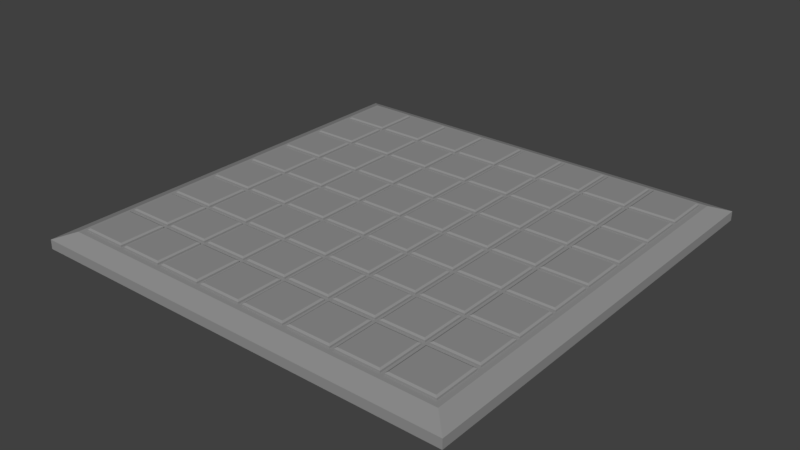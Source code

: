 # Source: board.blend  (saved by Blender 2.80.75; exported with 4.5.12 LTS)
import bpy
from mathutils import Matrix  # noqa: F401  (used for matrix-valued properties, if any)

bpy.ops.wm.read_factory_settings(use_empty=True)
scene = bpy.context.scene
scene.name = 'Scene'

# ---- collections
col_collection_1 = bpy.data.collections.new('Collection 1'); scene.collection.children.link(col_collection_1)

# ---- materials (node trees are filled in below, after node groups)
mat_boardmain = bpy.data.materials.new('BoardMain')
mat_boardmain.alpha_threshold = 0.0
mat_boardmain.use_transparent_shadow = False
mat_boardmain.diffuse_color = (0.2883, 0.2883, 0.2883, 1.0)
mat_boardmain.roughness = 0.5

# ---- material node trees

# ---- world
world_world = bpy.data.worlds.new('World'); scene.world = world_world
world_world.color = (0.05088, 0.05088, 0.05088)
world_world.use_sun_shadow = False
world_world.sun_shadow_jitter_overblur = 0.0
world_world.cycles.sampling_method = 'MANUAL'

# ---- meshes
me_plane = bpy.data.meshes.new('Plane')
me_plane.from_pydata([(-4.0, -4.0, 0.0), (4.0, -4.0, 0.0), (-4.0, 4.0, 0.0), (4.0, 4.0, 0.0), (-4.0, -4.0, 0.1721), (4.0, -4.0, 0.1721), (4.0, 4.0, 0.1721), (-4.0, 4.0, 0.1721), (-2.956, -4.0, 0.0), (-3.044, -4.0, 0.0), (-1.956, -4.0, 0.0), (-2.044, -4.0, 0.0), (-0.956, -4.0, 0.0), (-1.044, -4.0, 0.0), (0.04403, -4.0, 0.0), (-0.04403, -4.0, 0.0), (1.044, -4.0, 0.0), (0.956, -4.0, 0.0), (2.044, -4.0, 0.0), (1.956, -4.0, 0.0), (3.044, -4.0, 0.0), (2.956, -4.0, 0.0), (2.956, 4.0, 0.0), (3.044, 4.0, 0.0), (1.956, 4.0, 0.0), (2.044, 4.0, 0.0), (0.956, 4.0, 0.0), (1.044, 4.0, 0.0), (-0.04403, 4.0, 0.0), (0.04403, 4.0, 0.0), (-1.044, 4.0, 0.0), (-0.956, 4.0, 0.0), (-2.044, 4.0, 0.0), (-1.956, 4.0, 0.0), (-3.044, 4.0, 0.0), (-2.956, 4.0, 0.0), (-4.0, 2.956, 0.0), (-4.0, 3.044, 0.0), (-4.0, 1.956, 0.0), (-4.0, 2.044, 0.0), (-4.0, 0.956, 0.0), (-4.0, 1.044, 0.0), (-4.0, -0.04403, 0.0), (-4.0, 0.04403, 0.0), (-4.0, -1.044, 0.0), (-4.0, -0.956, 0.0), (-4.0, -2.044, 0.0), (-4.0, -1.956, 0.0), (-4.0, -3.044, 0.0), (-4.0, -2.956, 0.0), (4.0, -2.956, 0.0), (4.0, -3.044, 0.0), (4.0, -1.956, 0.0), (4.0, -2.044, 0.0), (4.0, -0.956, 0.0), (4.0, -1.044, 0.0), (4.0, 0.04403, 0.0), (4.0, -0.04403, 0.0), (4.0, 1.044, 0.0), (4.0, 0.956, 0.0), (4.0, 2.044, 0.0), (4.0, 1.956, 0.0), (4.0, 3.044, 0.0), (4.0, 2.956, 0.0), (-3.044, -3.044, 0.0), (-3.044, -2.956, 0.0), (-2.956, -2.956, 0.0), (-2.956, -3.044, 0.0), (-3.044, -2.044, 0.0), (-3.044, -1.956, 0.0), (-2.956, -1.956, 0.0), (-2.956, -2.044, 0.0), (-3.044, -1.044, 0.0), (-3.044, -0.956, 0.0), (-2.956, -0.956, 0.0), (-2.956, -1.044, 0.0), (-3.044, -0.04403, 0.0), (-3.044, 0.04403, 0.0), (-2.956, 0.04403, 0.0), (-2.956, -0.04403, 0.0), (-3.044, 0.956, 0.0), (-3.044, 1.044, 0.0), (-2.956, 1.044, 0.0), (-2.956, 0.956, 0.0), (-3.044, 1.956, 0.0), (-3.044, 2.044, 0.0), (-2.956, 2.044, 0.0), (-2.956, 1.956, 0.0), (-3.044, 3.044, 0.0), (-2.956, 3.044, 0.0), (-2.956, 2.956, 0.0), (-3.044, 2.956, 0.0), (-2.044, -3.044, 0.0), (-2.044, -2.956, 0.0), (-1.956, -2.956, 0.0), (-1.956, -3.044, 0.0), (-2.044, -2.044, 0.0), (-2.044, -1.956, 0.0), (-1.956, -1.956, 0.0), (-1.956, -2.044, 0.0), (-2.044, -1.044, 0.0), (-2.044, -0.956, 0.0), (-1.956, -0.956, 0.0), (-1.956, -1.044, 0.0), (-2.044, -0.04403, 0.0), (-2.044, 0.04403, 0.0), (-1.956, 0.04403, 0.0), (-1.956, -0.04403, 0.0), (-2.044, 0.956, 0.0), (-2.044, 1.044, 0.0), (-1.956, 1.044, 0.0), (-1.956, 0.956, 0.0), (-2.044, 1.956, 0.0), (-2.044, 2.044, 0.0), (-1.956, 2.044, 0.0), (-1.956, 1.956, 0.0), (-2.044, 3.044, 0.0), (-1.956, 3.044, 0.0), (-1.956, 2.956, 0.0), (-2.044, 2.956, 0.0), (-1.044, -3.044, 0.0), (-1.044, -2.956, 0.0), (-0.956, -2.956, 0.0), (-0.956, -3.044, 0.0), (-1.044, -2.044, 0.0), (-1.044, -1.956, 0.0), (-0.956, -1.956, 0.0), (-0.956, -2.044, 0.0), (-1.044, -1.044, 0.0), (-1.044, -0.956, 0.0), (-0.956, -0.956, 0.0), (-0.956, -1.044, 0.0), (-1.044, -0.04403, 0.0), (-1.044, 0.04403, 0.0), (-0.956, 0.04403, 0.0), (-0.956, -0.04403, 0.0), (-1.044, 0.956, 0.0), (-1.044, 1.044, 0.0), (-0.956, 1.044, 0.0), (-0.956, 0.956, 0.0), (-1.044, 1.956, 0.0), (-1.044, 2.044, 0.0), (-0.956, 2.044, 0.0), (-0.956, 1.956, 0.0), (-1.044, 3.044, 0.0), (-0.956, 3.044, 0.0), (-0.956, 2.956, 0.0), (-1.044, 2.956, 0.0), (-0.04403, -3.044, 0.0), (-0.04403, -2.956, 0.0), (0.04403, -2.956, 0.0), (0.04403, -3.044, 0.0), (-0.04403, -2.044, 0.0), (-0.04403, -1.956, 0.0), (0.04403, -1.956, 0.0), (0.04403, -2.044, 0.0), (-0.04403, -1.044, 0.0), (-0.04403, -0.956, 0.0), (0.04403, -0.956, 0.0), (0.04403, -1.044, 0.0), (-0.04403, -0.04403, 0.0), (-0.04403, 0.04403, 0.0), (0.04403, 0.04403, 0.0), (0.04403, -0.04403, 0.0), (-0.04403, 0.956, 0.0), (-0.04403, 1.044, 0.0), (0.04403, 1.044, 0.0), (0.04403, 0.956, 0.0), (-0.04403, 1.956, 0.0), (-0.04403, 2.044, 0.0), (0.04403, 2.044, 0.0), (0.04403, 1.956, 0.0), (-0.04403, 3.044, 0.0), (0.04403, 3.044, 0.0), (0.04403, 2.956, 0.0), (-0.04403, 2.956, 0.0), (0.956, -3.044, 0.0), (0.956, -2.956, 0.0), (1.044, -2.956, 0.0), (1.044, -3.044, 0.0), (0.956, -2.044, 0.0), (0.956, -1.956, 0.0), (1.044, -1.956, 0.0), (1.044, -2.044, 0.0), (0.956, -1.044, 0.0), (0.956, -0.956, 0.0), (1.044, -0.956, 0.0), (1.044, -1.044, 0.0), (0.956, -0.04403, 0.0), (0.956, 0.04403, 0.0), (1.044, 0.04403, 0.0), (1.044, -0.04403, 0.0), (0.956, 0.956, 0.0), (0.956, 1.044, 0.0), (1.044, 1.044, 0.0), (1.044, 0.956, 0.0), (0.956, 1.956, 0.0), (0.956, 2.044, 0.0), (1.044, 2.044, 0.0), (1.044, 1.956, 0.0), (0.956, 3.044, 0.0), (1.044, 3.044, 0.0), (1.044, 2.956, 0.0), (0.956, 2.956, 0.0), (1.956, -3.044, 0.0), (1.956, -2.956, 0.0), (2.044, -2.956, 0.0), (2.044, -3.044, 0.0), (1.956, -2.044, 0.0), (1.956, -1.956, 0.0), (2.044, -1.956, 0.0), (2.044, -2.044, 0.0), (1.956, -1.044, 0.0), (1.956, -0.956, 0.0), (2.044, -0.956, 0.0), (2.044, -1.044, 0.0), (1.956, -0.04403, 0.0), (1.956, 0.04403, 0.0), (2.044, 0.04403, 0.0), (2.044, -0.04403, 0.0), (1.956, 0.956, 0.0), (1.956, 1.044, 0.0), (2.044, 1.044, 0.0), (2.044, 0.956, 0.0), (1.956, 1.956, 0.0), (1.956, 2.044, 0.0), (2.044, 2.044, 0.0), (2.044, 1.956, 0.0), (1.956, 3.044, 0.0), (2.044, 3.044, 0.0), (2.044, 2.956, 0.0), (1.956, 2.956, 0.0), (3.044, -3.044, 0.0), (2.956, -3.044, 0.0), (2.956, -2.956, 0.0), (3.044, -2.956, 0.0), (3.044, -2.044, 0.0), (2.956, -2.044, 0.0), (2.956, -1.956, 0.0), (3.044, -1.956, 0.0), (3.044, -1.044, 0.0), (2.956, -1.044, 0.0), (2.956, -0.956, 0.0), (3.044, -0.956, 0.0), (3.044, -0.04403, 0.0), (2.956, -0.04403, 0.0), (2.956, 0.04403, 0.0), (3.044, 0.04403, 0.0), (3.044, 0.956, 0.0), (2.956, 0.956, 0.0), (2.956, 1.044, 0.0), (3.044, 1.044, 0.0), (3.044, 1.956, 0.0), (2.956, 1.956, 0.0), (2.956, 2.044, 0.0), (3.044, 2.044, 0.0), (3.044, 3.044, 0.0), (3.044, 2.956, 0.0), (2.956, 2.956, 0.0), (2.956, 3.044, 0.0), (-4.0, -2.956, 0.1721), (-4.0, -3.044, 0.1721), (2.956, -4.0, 0.1721), (3.044, -4.0, 0.1721), (4.0, 2.956, 0.1721), (4.0, 3.044, 0.1721), (-2.956, 4.0, 0.1721), (-3.044, 4.0, 0.1721), (-3.044, -4.0, 0.1721), (-2.956, -4.0, 0.1721), (-2.044, -4.0, 0.1721), (-1.956, -4.0, 0.1721), (-1.044, -4.0, 0.1721), (-0.956, -4.0, 0.1721), (-0.04403, -4.0, 0.1721), (0.04403, -4.0, 0.1721), (0.956, -4.0, 0.1721), (1.044, -4.0, 0.1721), (1.956, -4.0, 0.1721), (2.044, -4.0, 0.1721), (3.044, 4.0, 0.1721), (2.956, 4.0, 0.1721), (2.044, 4.0, 0.1721), (1.956, 4.0, 0.1721), (1.044, 4.0, 0.1721), (0.956, 4.0, 0.1721), (0.04403, 4.0, 0.1721), (-0.04403, 4.0, 0.1721), (-0.956, 4.0, 0.1721), (-1.044, 4.0, 0.1721), (-1.956, 4.0, 0.1721), (-2.044, 4.0, 0.1721), (-3.044, 3.044, 0.1721), (-3.044, 2.956, 0.1721), (-2.956, 2.956, 0.1721), (-2.956, 3.044, 0.1721), (-2.044, 3.044, 0.1721), (-2.044, 2.956, 0.1721), (-1.956, 2.956, 0.1721), (-1.956, 3.044, 0.1721), (-1.044, 3.044, 0.1721), (-1.044, 2.956, 0.1721), (-0.956, 2.956, 0.1721), (-0.956, 3.044, 0.1721), (-0.04403, 3.044, 0.1721), (-0.04403, 2.956, 0.1721), (0.04403, 2.956, 0.1721), (0.04403, 3.044, 0.1721), (0.956, 3.044, 0.1721), (0.956, 2.956, 0.1721), (1.044, 2.956, 0.1721), (1.044, 3.044, 0.1721), (1.956, 3.044, 0.1721), (1.956, 2.956, 0.1721), (2.044, 2.956, 0.1721), (2.044, 3.044, 0.1721), (3.044, 3.044, 0.1721), (2.956, 3.044, 0.1721), (2.956, 2.956, 0.1721), (3.044, 2.956, 0.1721), (-4.0, 3.044, 0.1721), (-4.0, 2.956, 0.1721), (-4.0, 2.044, 0.1721), (-4.0, 1.956, 0.1721), (-4.0, 1.044, 0.1721), (-4.0, 0.956, 0.1721), (-4.0, 0.04403, 0.1721), (-4.0, -0.04403, 0.1721), (-4.0, -0.956, 0.1721), (-4.0, -1.044, 0.1721), (-4.0, -1.956, 0.1721), (-4.0, -2.044, 0.1721), (4.0, -3.044, 0.1721), (4.0, -2.956, 0.1721), (4.0, -2.044, 0.1721), (4.0, -1.956, 0.1721), (4.0, -1.044, 0.1721), (4.0, -0.956, 0.1721), (4.0, -0.04403, 0.1721), (4.0, 0.04403, 0.1721), (4.0, 0.956, 0.1721), (4.0, 1.044, 0.1721), (4.0, 1.956, 0.1721), (4.0, 2.044, 0.1721), (-3.044, -3.044, 0.1721), (-2.956, -3.044, 0.1721), (-2.956, -2.956, 0.1721), (-3.044, -2.956, 0.1721), (-3.044, -2.044, 0.1721), (-2.956, -2.044, 0.1721), (-2.956, -1.956, 0.1721), (-3.044, -1.956, 0.1721), (-3.044, -1.044, 0.1721), (-2.956, -1.044, 0.1721), (-2.956, -0.956, 0.1721), (-3.044, -0.956, 0.1721), (-3.044, -0.04403, 0.1721), (-2.956, -0.04403, 0.1721), (-2.956, 0.04403, 0.1721), (-3.044, 0.04403, 0.1721), (-3.044, 0.956, 0.1721), (-2.956, 0.956, 0.1721), (-2.956, 1.044, 0.1721), (-3.044, 1.044, 0.1721), (-3.044, 1.956, 0.1721), (-2.956, 1.956, 0.1721), (-2.956, 2.044, 0.1721), (-3.044, 2.044, 0.1721), (-2.044, -3.044, 0.1721), (-1.956, -3.044, 0.1721), (-1.956, -2.956, 0.1721), (-2.044, -2.956, 0.1721), (-2.044, -2.044, 0.1721), (-1.956, -2.044, 0.1721), (-1.956, -1.956, 0.1721), (-2.044, -1.956, 0.1721), (-2.044, -1.044, 0.1721), (-1.956, -1.044, 0.1721), (-1.956, -0.956, 0.1721), (-2.044, -0.956, 0.1721), (-2.044, -0.04403, 0.1721), (-1.956, -0.04403, 0.1721), (-1.956, 0.04403, 0.1721), (-2.044, 0.04403, 0.1721), (-2.044, 0.956, 0.1721), (-1.956, 0.956, 0.1721), (-1.956, 1.044, 0.1721), (-2.044, 1.044, 0.1721), (-2.044, 1.956, 0.1721), (-1.956, 1.956, 0.1721), (-1.956, 2.044, 0.1721), (-2.044, 2.044, 0.1721), (-1.044, -3.044, 0.1721), (-0.956, -3.044, 0.1721), (-0.956, -2.956, 0.1721), (-1.044, -2.956, 0.1721), (-1.044, -2.044, 0.1721), (-0.956, -2.044, 0.1721), (-0.956, -1.956, 0.1721), (-1.044, -1.956, 0.1721), (-1.044, -1.044, 0.1721), (-0.956, -1.044, 0.1721), (-0.956, -0.956, 0.1721), (-1.044, -0.956, 0.1721), (-1.044, -0.04403, 0.1721), (-0.956, -0.04403, 0.1721), (-0.956, 0.04403, 0.1721), (-1.044, 0.04403, 0.1721), (-1.044, 0.956, 0.1721), (-0.956, 0.956, 0.1721), (-0.956, 1.044, 0.1721), (-1.044, 1.044, 0.1721), (-1.044, 1.956, 0.1721), (-0.956, 1.956, 0.1721), (-0.956, 2.044, 0.1721), (-1.044, 2.044, 0.1721), (-0.04403, -3.044, 0.1721), (0.04403, -3.044, 0.1721), (0.04403, -2.956, 0.1721), (-0.04403, -2.956, 0.1721), (-0.04403, -2.044, 0.1721), (0.04403, -2.044, 0.1721), (0.04403, -1.956, 0.1721), (-0.04403, -1.956, 0.1721), (-0.04403, -1.044, 0.1721), (0.04403, -1.044, 0.1721), (0.04403, -0.956, 0.1721), (-0.04403, -0.956, 0.1721), (-0.04403, -0.04403, 0.1721), (0.04403, -0.04403, 0.1721), (0.04403, 0.04403, 0.1721), (-0.04403, 0.04403, 0.1721), (-0.04403, 0.956, 0.1721), (0.04403, 0.956, 0.1721), (0.04403, 1.044, 0.1721), (-0.04403, 1.044, 0.1721), (-0.04403, 1.956, 0.1721), (0.04403, 1.956, 0.1721), (0.04403, 2.044, 0.1721), (-0.04403, 2.044, 0.1721), (0.956, -3.044, 0.1721), (1.044, -3.044, 0.1721), (1.044, -2.956, 0.1721), (0.956, -2.956, 0.1721), (0.956, -2.044, 0.1721), (1.044, -2.044, 0.1721), (1.044, -1.956, 0.1721), (0.956, -1.956, 0.1721), (0.956, -1.044, 0.1721), (1.044, -1.044, 0.1721), (1.044, -0.956, 0.1721), (0.956, -0.956, 0.1721), (0.956, -0.04403, 0.1721), (1.044, -0.04403, 0.1721), (1.044, 0.04403, 0.1721), (0.956, 0.04403, 0.1721), (0.956, 0.956, 0.1721), (1.044, 0.956, 0.1721), (1.044, 1.044, 0.1721), (0.956, 1.044, 0.1721), (0.956, 1.956, 0.1721), (1.044, 1.956, 0.1721), (1.044, 2.044, 0.1721), (0.956, 2.044, 0.1721), (1.956, -3.044, 0.1721), (2.044, -3.044, 0.1721), (2.044, -2.956, 0.1721), (1.956, -2.956, 0.1721), (1.956, -2.044, 0.1721), (2.044, -2.044, 0.1721), (2.044, -1.956, 0.1721), (1.956, -1.956, 0.1721), (1.956, -1.044, 0.1721), (2.044, -1.044, 0.1721), (2.044, -0.956, 0.1721), (1.956, -0.956, 0.1721), (1.956, -0.04403, 0.1721), (2.044, -0.04403, 0.1721), (2.044, 0.04403, 0.1721), (1.956, 0.04403, 0.1721), (1.956, 0.956, 0.1721), (2.044, 0.956, 0.1721), (2.044, 1.044, 0.1721), (1.956, 1.044, 0.1721), (1.956, 1.956, 0.1721), (2.044, 1.956, 0.1721), (2.044, 2.044, 0.1721), (1.956, 2.044, 0.1721), (3.044, -3.044, 0.1721), (3.044, -2.956, 0.1721), (2.956, -2.956, 0.1721), (2.956, -3.044, 0.1721), (3.044, -2.044, 0.1721), (3.044, -1.956, 0.1721), (2.956, -1.956, 0.1721), (2.956, -2.044, 0.1721), (3.044, -1.044, 0.1721), (3.044, -0.956, 0.1721), (2.956, -0.956, 0.1721), (2.956, -1.044, 0.1721), (3.044, -0.04403, 0.1721), (3.044, 0.04403, 0.1721), (2.956, 0.04403, 0.1721), (2.956, -0.04403, 0.1721), (3.044, 0.956, 0.1721), (3.044, 1.044, 0.1721), (2.956, 1.044, 0.1721), (2.956, 0.956, 0.1721), (3.044, 1.956, 0.1721), (3.044, 2.044, 0.1721), (2.956, 2.044, 0.1721), (2.956, 1.956, 0.1721), (4.122, 4.122, -0.002623), (4.122, 4.122, 0.1747), (-4.122, 4.122, -0.002623), (-4.122, 4.122, 0.1747), (-4.122, -4.122, 0.1747), (-4.122, -4.122, -0.002623), (4.122, -4.122, 0.1747), (4.122, -4.122, -0.002623), (-3.137, 4.122, -0.002623), (-3.046, 4.122, -0.002623), (-2.106, 4.122, -0.002623), (-2.016, 4.122, -0.002623), (-1.076, 4.122, -0.002623), (-0.9851, 4.122, -0.002623), (-0.04538, 4.122, -0.002623), (0.04538, 4.122, -0.002623), (0.9851, 4.122, -0.002623), (1.076, 4.122, -0.002623), (2.016, 4.122, -0.002623), (2.106, 4.122, -0.002623), (3.046, 4.122, -0.002623), (3.137, 4.122, -0.002623), (-3.046, -4.122, -0.002623), (-3.137, -4.122, -0.002623), (-2.016, -4.122, -0.002623), (-2.106, -4.122, -0.002623), (-0.9851, -4.122, -0.002623), (-1.076, -4.122, -0.002623), (0.04538, -4.122, -0.002623), (-0.04538, -4.122, -0.002623), (1.076, -4.122, -0.002623), (0.9851, -4.122, -0.002623), (2.106, -4.122, -0.002623), (2.016, -4.122, -0.002623), (3.137, -4.122, -0.002623), (3.046, -4.122, -0.002623), (-4.122, -3.137, -0.002623), (-4.122, -3.046, -0.002623), (-4.122, -2.106, -0.002623), (-4.122, -2.016, -0.002623), (-4.122, -1.076, -0.002623), (-4.122, -0.9851, -0.002623), (-4.122, -0.04538, -0.002623), (-4.122, 0.04538, -0.002623), (-4.122, 0.9851, -0.002623), (-4.122, 1.076, -0.002623), (-4.122, 2.016, -0.002623), (-4.122, 2.106, -0.002623), (-4.122, 3.046, -0.002623), (-4.122, 3.137, -0.002623), (4.122, -3.046, -0.002623), (4.122, -3.137, -0.002623), (4.122, -2.016, -0.002623), (4.122, -2.106, -0.002623), (4.122, -0.9851, -0.002623), (4.122, -1.076, -0.002623), (4.122, 0.04538, -0.002623), (4.122, -0.04538, -0.002623), (4.122, 1.076, -0.002623), (4.122, 0.9851, -0.002623), (4.122, 2.106, -0.002623), (4.122, 2.016, -0.002623), (4.122, 3.137, -0.002623), (4.122, 3.046, -0.002623), (-3.046, 4.122, 0.1747), (-3.137, 4.122, 0.1747), (-2.016, 4.122, 0.1747), (-2.106, 4.122, 0.1747), (-0.9851, 4.122, 0.1747), (-1.076, 4.122, 0.1747), (0.04538, 4.122, 0.1747), (-0.04538, 4.122, 0.1747), (1.076, 4.122, 0.1747), (0.9851, 4.122, 0.1747), (2.106, 4.122, 0.1747), (2.016, 4.122, 0.1747), (3.137, 4.122, 0.1747), (3.046, 4.122, 0.1747), (-3.137, -4.122, 0.1747), (-3.046, -4.122, 0.1747), (-2.106, -4.122, 0.1747), (-2.016, -4.122, 0.1747), (-1.076, -4.122, 0.1747), (-0.9851, -4.122, 0.1747), (-0.04538, -4.122, 0.1747), (0.04538, -4.122, 0.1747), (0.9851, -4.122, 0.1747), (1.076, -4.122, 0.1747), (2.016, -4.122, 0.1747), (2.106, -4.122, 0.1747), (3.046, -4.122, 0.1747), (3.137, -4.122, 0.1747), (-4.122, -3.046, 0.1747), (-4.122, -3.137, 0.1747), (-4.122, -2.016, 0.1747), (-4.122, -2.106, 0.1747), (-4.122, -0.9851, 0.1747), (-4.122, -1.076, 0.1747), (-4.122, 0.04538, 0.1747), (-4.122, -0.04538, 0.1747), (-4.122, 1.076, 0.1747), (-4.122, 0.9851, 0.1747), (-4.122, 2.106, 0.1747), (-4.122, 2.016, 0.1747), (-4.122, 3.137, 0.1747), (-4.122, 3.046, 0.1747), (4.122, -3.137, 0.1747), (4.122, -3.046, 0.1747), (4.122, -2.106, 0.1747), (4.122, -2.016, 0.1747), (4.122, -1.076, 0.1747), (4.122, -0.9851, 0.1747), (4.122, -0.04538, 0.1747), (4.122, 0.04538, 0.1747), (4.122, 0.9851, 0.1747), (4.122, 1.076, 0.1747), (4.122, 2.016, 0.1747), (4.122, 2.106, 0.1747), (4.122, 3.046, 0.1747), (4.122, 3.137, 0.1747), (4.478, 4.478, -0.1553), (4.478, 4.478, 0.0373), (-4.478, 4.478, -0.1553), (-4.478, 4.478, 0.0373), (-4.478, -4.478, 0.0373), (-4.478, -4.478, -0.1553), (4.478, -4.478, 0.0373), (4.478, -4.478, -0.1553), (-3.408, 4.478, -0.1553), (-3.309, 4.478, -0.1553), (-2.288, 4.478, -0.1553), (-2.19, 4.478, -0.1553), (-1.169, 4.478, -0.1553), (-1.07, 4.478, -0.1553), (-0.0493, 4.478, -0.1553), (0.0493, 4.478, -0.1553), (1.07, 4.478, -0.1553), (1.169, 4.478, -0.1553), (2.19, 4.478, -0.1553), (2.288, 4.478, -0.1553), (3.309, 4.478, -0.1553), (3.408, 4.478, -0.1553), (-3.309, -4.478, -0.1553), (-3.408, -4.478, -0.1553), (-2.19, -4.478, -0.1553), (-2.288, -4.478, -0.1553), (-1.07, -4.478, -0.1553), (-1.169, -4.478, -0.1553), (0.0493, -4.478, -0.1553), (-0.0493, -4.478, -0.1553), (1.169, -4.478, -0.1553), (1.07, -4.478, -0.1553), (2.288, -4.478, -0.1553), (2.19, -4.478, -0.1553), (3.408, -4.478, -0.1553), (3.309, -4.478, -0.1553), (-4.478, -3.408, -0.1553), (-4.478, -3.309, -0.1553), (-4.478, -2.288, -0.1553), (-4.478, -2.19, -0.1553), (-4.478, -1.169, -0.1553), (-4.478, -1.07, -0.1553), (-4.478, -0.0493, -0.1553), (-4.478, 0.0493, -0.1553), (-4.478, 1.07, -0.1553), (-4.478, 1.169, -0.1553), (-4.478, 2.19, -0.1553), (-4.478, 2.288, -0.1553), (-4.478, 3.309, -0.1553), (-4.478, 3.408, -0.1553), (4.478, -3.309, -0.1553), (4.478, -3.408, -0.1553), (4.478, -2.19, -0.1553), (4.478, -2.288, -0.1553), (4.478, -1.07, -0.1553), (4.478, -1.169, -0.1553), (4.478, 0.0493, -0.1553), (4.478, -0.0493, -0.1553), (4.478, 1.169, -0.1553), (4.478, 1.07, -0.1553), (4.478, 2.288, -0.1553), (4.478, 2.19, -0.1553), (4.478, 3.408, -0.1553), (4.478, 3.309, -0.1553), (-3.309, 4.478, 0.0373), (-3.408, 4.478, 0.0373), (-2.19, 4.478, 0.0373), (-2.288, 4.478, 0.0373), (-1.07, 4.478, 0.0373), (-1.169, 4.478, 0.0373), (0.0493, 4.478, 0.0373), (-0.0493, 4.478, 0.0373), (1.169, 4.478, 0.0373), (1.07, 4.478, 0.0373), (2.288, 4.478, 0.0373), (2.19, 4.478, 0.0373), (3.408, 4.478, 0.0373), (3.309, 4.478, 0.0373), (-3.408, -4.478, 0.0373), (-3.309, -4.478, 0.0373), (-2.288, -4.478, 0.0373), (-2.19, -4.478, 0.0373), (-1.169, -4.478, 0.0373), (-1.07, -4.478, 0.0373), (-0.0493, -4.478, 0.0373), (0.0493, -4.478, 0.0373), (1.07, -4.478, 0.0373), (1.169, -4.478, 0.0373), (2.19, -4.478, 0.0373), (2.288, -4.478, 0.0373), (3.309, -4.478, 0.0373), (3.408, -4.478, 0.0373), (-4.478, -3.309, 0.0373), (-4.478, -3.408, 0.0373), (-4.478, -2.19, 0.0373), (-4.478, -2.288, 0.0373), (-4.478, -1.07, 0.0373), (-4.478, -1.169, 0.0373), (-4.478, 0.0493, 0.0373), (-4.478, -0.0493, 0.0373), (-4.478, 1.169, 0.0373), (-4.478, 1.07, 0.0373), (-4.478, 2.288, 0.0373), (-4.478, 2.19, 0.0373), (-4.478, 3.408, 0.0373), (-4.478, 3.309, 0.0373), (4.478, -3.408, 0.0373), (4.478, -3.309, 0.0373), (4.478, -2.288, 0.0373), (4.478, -2.19, 0.0373), (4.478, -1.169, 0.0373), (4.478, -1.07, 0.0373), (4.478, -0.0493, 0.0373), (4.478, 0.0493, 0.0373), (4.478, 1.07, 0.0373), (4.478, 1.169, 0.0373), (4.478, 2.19, 0.0373), (4.478, 2.288, 0.0373), (4.478, 3.309, 0.0373), (4.478, 3.408, 0.0373), (-2.956, 3.044, 0.2101), (-2.956, 4.0, 0.2101), (-3.044, 4.0, 0.2101), (-3.044, 3.044, 0.2101), (-1.956, 3.044, 0.2101), (-1.956, 4.0, 0.2101), (-2.044, 4.0, 0.2101), (-2.044, 3.044, 0.2101), (-0.956, 3.044, 0.2101), (-0.956, 4.0, 0.2101), (-1.044, 4.0, 0.2101), (-1.044, 3.044, 0.2101), (0.04403, 3.044, 0.2101), (0.04403, 4.0, 0.2101), (-0.04403, 4.0, 0.2101), (-0.04403, 3.044, 0.2101), (1.044, 3.044, 0.2101), (1.044, 4.0, 0.2101), (0.956, 4.0, 0.2101), (0.956, 3.044, 0.2101), (2.044, 3.044, 0.2101), (2.044, 4.0, 0.2101), (1.956, 4.0, 0.2101), (1.956, 3.044, 0.2101), (3.044, 3.044, 0.2101), (3.044, 4.0, 0.2101), (2.956, 4.0, 0.2101), (2.956, 3.044, 0.2101), (-2.956, -4.0, 0.2101), (-2.956, -3.044, 0.2101), (-3.044, -3.044, 0.2101), (-3.044, -4.0, 0.2101), (-2.956, -2.956, 0.2101), (-2.956, -2.044, 0.2101), (-3.044, -2.044, 0.2101), (-3.044, -2.956, 0.2101), (-2.956, -1.956, 0.2101), (-2.956, -1.044, 0.2101), (-3.044, -1.044, 0.2101), (-3.044, -1.956, 0.2101), (-2.956, -0.956, 0.2101), (-2.956, -0.04403, 0.2101), (-3.044, -0.04403, 0.2101), (-3.044, -0.956, 0.2101), (-2.956, 0.04403, 0.2101), (-2.956, 0.956, 0.2101), (-3.044, 0.956, 0.2101), (-3.044, 0.04403, 0.2101), (-2.956, 1.044, 0.2101), (-2.956, 1.956, 0.2101), (-3.044, 1.956, 0.2101), (-3.044, 1.044, 0.2101), (-2.956, 2.044, 0.2101), (-2.956, 2.956, 0.2101), (-3.044, 2.956, 0.2101), (-3.044, 2.044, 0.2101), (-1.956, -4.0, 0.2101), (-1.956, -3.044, 0.2101), (-2.044, -3.044, 0.2101), (-2.044, -4.0, 0.2101), (-1.956, -2.956, 0.2101), (-1.956, -2.044, 0.2101), (-2.044, -2.044, 0.2101), (-2.044, -2.956, 0.2101), (-1.956, -1.956, 0.2101), (-1.956, -1.044, 0.2101), (-2.044, -1.044, 0.2101), (-2.044, -1.956, 0.2101), (-1.956, -0.956, 0.2101), (-1.956, -0.04403, 0.2101), (-2.044, -0.04403, 0.2101), (-2.044, -0.956, 0.2101), (-1.956, 0.04403, 0.2101), (-1.956, 0.956, 0.2101), (-2.044, 0.956, 0.2101), (-2.044, 0.04403, 0.2101), (-1.956, 1.044, 0.2101), (-1.956, 1.956, 0.2101), (-2.044, 1.956, 0.2101), (-2.044, 1.044, 0.2101), (-1.956, 2.044, 0.2101), (-1.956, 2.956, 0.2101), (-2.044, 2.956, 0.2101), (-2.044, 2.044, 0.2101), (-0.956, -4.0, 0.2101), (-0.956, -3.044, 0.2101), (-1.044, -3.044, 0.2101), (-1.044, -4.0, 0.2101), (-0.956, -2.956, 0.2101), (-0.956, -2.044, 0.2101), (-1.044, -2.044, 0.2101), (-1.044, -2.956, 0.2101), (-0.956, -1.956, 0.2101), (-0.956, -1.044, 0.2101), (-1.044, -1.044, 0.2101), (-1.044, -1.956, 0.2101), (-0.956, -0.956, 0.2101), (-0.956, -0.04403, 0.2101), (-1.044, -0.04403, 0.2101), (-1.044, -0.956, 0.2101), (-0.956, 0.04403, 0.2101), (-0.956, 0.956, 0.2101), (-1.044, 0.956, 0.2101), (-1.044, 0.04403, 0.2101), (-0.956, 1.044, 0.2101), (-0.956, 1.956, 0.2101), (-1.044, 1.956, 0.2101), (-1.044, 1.044, 0.2101), (-0.956, 2.044, 0.2101), (-0.956, 2.956, 0.2101), (-1.044, 2.956, 0.2101), (-1.044, 2.044, 0.2101), (0.04403, -4.0, 0.2101), (0.04403, -3.044, 0.2101), (-0.04403, -3.044, 0.2101), (-0.04403, -4.0, 0.2101), (0.04403, -2.956, 0.2101), (0.04403, -2.044, 0.2101), (-0.04403, -2.044, 0.2101), (-0.04403, -2.956, 0.2101), (0.04403, -1.956, 0.2101), (0.04403, -1.044, 0.2101), (-0.04403, -1.044, 0.2101), (-0.04403, -1.956, 0.2101), (0.04403, -0.956, 0.2101), (0.04403, -0.04403, 0.2101), (-0.04403, -0.04403, 0.2101), (-0.04403, -0.956, 0.2101), (0.04403, 0.04403, 0.2101), (0.04403, 0.956, 0.2101), (-0.04403, 0.956, 0.2101), (-0.04403, 0.04403, 0.2101), (0.04403, 1.044, 0.2101), (0.04403, 1.956, 0.2101), (-0.04403, 1.956, 0.2101), (-0.04403, 1.044, 0.2101), (0.04403, 2.044, 0.2101), (0.04403, 2.956, 0.2101), (-0.04403, 2.956, 0.2101), (-0.04403, 2.044, 0.2101), (1.044, -4.0, 0.2101), (1.044, -3.044, 0.2101), (0.956, -3.044, 0.2101), (0.956, -4.0, 0.2101), (1.044, -2.956, 0.2101), (1.044, -2.044, 0.2101), (0.956, -2.044, 0.2101), (0.956, -2.956, 0.2101), (1.044, -1.956, 0.2101), (1.044, -1.044, 0.2101), (0.956, -1.044, 0.2101), (0.956, -1.956, 0.2101), (1.044, -0.956, 0.2101), (1.044, -0.04403, 0.2101), (0.956, -0.04403, 0.2101), (0.956, -0.956, 0.2101), (1.044, 0.04403, 0.2101), (1.044, 0.956, 0.2101), (0.956, 0.956, 0.2101), (0.956, 0.04403, 0.2101), (1.044, 1.044, 0.2101), (1.044, 1.956, 0.2101), (0.956, 1.956, 0.2101), (0.956, 1.044, 0.2101), (1.044, 2.044, 0.2101), (1.044, 2.956, 0.2101), (0.956, 2.956, 0.2101), (0.956, 2.044, 0.2101), (2.044, -4.0, 0.2101), (2.044, -3.044, 0.2101), (1.956, -3.044, 0.2101), (1.956, -4.0, 0.2101), (2.044, -2.956, 0.2101), (2.044, -2.044, 0.2101), (1.956, -2.044, 0.2101), (1.956, -2.956, 0.2101), (2.044, -1.956, 0.2101), (2.044, -1.044, 0.2101), (1.956, -1.044, 0.2101), (1.956, -1.956, 0.2101), (2.044, -0.956, 0.2101), (2.044, -0.04403, 0.2101), (1.956, -0.04403, 0.2101), (1.956, -0.956, 0.2101), (2.044, 0.04403, 0.2101), (2.044, 0.956, 0.2101), (1.956, 0.956, 0.2101), (1.956, 0.04403, 0.2101), (2.044, 1.044, 0.2101), (2.044, 1.956, 0.2101), (1.956, 1.956, 0.2101), (1.956, 1.044, 0.2101), (2.044, 2.044, 0.2101), (2.044, 2.956, 0.2101), (1.956, 2.956, 0.2101), (1.956, 2.044, 0.2101), (3.044, -4.0, 0.2101), (3.044, -3.044, 0.2101), (2.956, -3.044, 0.2101), (2.956, -4.0, 0.2101), (3.044, -2.956, 0.2101), (3.044, -2.044, 0.2101), (2.956, -2.044, 0.2101), (2.956, -2.956, 0.2101), (3.044, -1.956, 0.2101), (3.044, -1.044, 0.2101), (2.956, -1.044, 0.2101), (2.956, -1.956, 0.2101), (3.044, -0.956, 0.2101), (3.044, -0.04403, 0.2101), (2.956, -0.04403, 0.2101), (2.956, -0.956, 0.2101), (3.044, 0.04403, 0.2101), (3.044, 0.956, 0.2101), (2.956, 0.956, 0.2101), (2.956, 0.04403, 0.2101), (3.044, 1.044, 0.2101), (3.044, 1.956, 0.2101), (2.956, 1.956, 0.2101), (2.956, 1.044, 0.2101), (3.044, 2.044, 0.2101), (3.044, 2.956, 0.2101), (2.956, 2.956, 0.2101), (2.956, 2.044, 0.2101), (-4.0, -2.956, 0.2101), (-4.0, -3.044, 0.2101), (-4.0, -1.956, 0.2101), (-4.0, -2.044, 0.2101), (-4.0, -0.956, 0.2101), (-4.0, -1.044, 0.2101), (-4.0, 0.04403, 0.2101), (-4.0, -0.04403, 0.2101), (-4.0, 1.044, 0.2101), (-4.0, 0.956, 0.2101), (-4.0, 2.044, 0.2101), (-4.0, 1.956, 0.2101), (-4.0, 3.044, 0.2101), (-4.0, 2.956, 0.2101), (4.0, -2.956, 0.2101), (4.0, -3.044, 0.2101), (4.0, -1.956, 0.2101), (4.0, -2.044, 0.2101), (4.0, -0.956, 0.2101), (4.0, -1.044, 0.2101), (4.0, 0.04403, 0.2101), (4.0, -0.04403, 0.2101), (4.0, 1.044, 0.2101), (4.0, 0.956, 0.2101), (4.0, 2.044, 0.2101), (4.0, 1.956, 0.2101), (4.0, 3.044, 0.2101), (4.0, 2.956, 0.2101), (-4.0, -4.0, 0.2101), (4.0, -4.0, 0.2101), (4.0, 4.0, 0.2101), (-4.0, 4.0, 0.2101), (-2.921, 3.081, 0.2338), (-2.921, 3.963, 0.2338), (-3.081, 3.963, 0.2338), (-3.081, 3.081, 0.2338), (-1.921, 3.081, 0.2338), (-1.921, 3.963, 0.2338), (-2.079, 3.963, 0.2338), (-2.079, 3.081, 0.2338), (-0.9207, 3.081, 0.2338), (-0.9207, 3.963, 0.2338), (-1.079, 3.963, 0.2338), (-1.079, 3.081, 0.2338), (0.07931, 3.081, 0.2338), (0.07931, 3.963, 0.2338), (-0.07931, 3.963, 0.2338), (-0.07931, 3.081, 0.2338), (1.079, 3.081, 0.2338), (1.079, 3.963, 0.2338), (0.9207, 3.963, 0.2338), (0.9207, 3.081, 0.2338), (2.079, 3.081, 0.2338), (2.079, 3.963, 0.2338), (1.921, 3.963, 0.2338), (1.921, 3.081, 0.2338), (3.081, 3.081, 0.2338), (3.081, 3.963, 0.2338), (2.921, 3.963, 0.2338), (2.921, 3.081, 0.2338), (-2.921, -3.963, 0.2338), (-2.921, -3.081, 0.2338), (-3.081, -3.081, 0.2338), (-3.081, -3.963, 0.2338), (-2.921, -2.921, 0.2338), (-2.921, -2.079, 0.2338), (-3.081, -2.079, 0.2338), (-3.081, -2.921, 0.2338), (-2.921, -1.921, 0.2338), (-2.921, -1.079, 0.2338), (-3.081, -1.079, 0.2338), (-3.081, -1.921, 0.2338), (-2.921, -0.9207, 0.2338), (-2.921, -0.07931, 0.2338), (-3.081, -0.07931, 0.2338), (-3.081, -0.9207, 0.2338), (-2.921, 0.07931, 0.2338), (-2.921, 0.9207, 0.2338), (-3.081, 0.9207, 0.2338), (-3.081, 0.07931, 0.2338), (-2.921, 1.079, 0.2338), (-2.921, 1.921, 0.2338), (-3.081, 1.921, 0.2338), (-3.081, 1.079, 0.2338), (-2.921, 2.079, 0.2338), (-2.921, 2.921, 0.2338), (-3.081, 2.921, 0.2338), (-3.081, 2.079, 0.2338), (-1.921, -3.963, 0.2338), (-1.921, -3.081, 0.2338), (-2.079, -3.081, 0.2338), (-2.079, -3.963, 0.2338), (-1.921, -2.921, 0.2338), (-1.921, -2.079, 0.2338), (-2.079, -2.079, 0.2338), (-2.079, -2.921, 0.2338), (-1.921, -1.921, 0.2338), (-1.921, -1.079, 0.2338), (-2.079, -1.079, 0.2338), (-2.079, -1.921, 0.2338), (-1.921, -0.9207, 0.2338), (-1.921, -0.07931, 0.2338), (-2.079, -0.07931, 0.2338), (-2.079, -0.9207, 0.2338), (-1.921, 0.07931, 0.2338), (-1.921, 0.9207, 0.2338), (-2.079, 0.9207, 0.2338), (-2.079, 0.07931, 0.2338), (-1.921, 1.079, 0.2338), (-1.921, 1.921, 0.2338), (-2.079, 1.921, 0.2338), (-2.079, 1.079, 0.2338), (-1.921, 2.079, 0.2338), (-1.921, 2.921, 0.2338), (-2.079, 2.921, 0.2338), (-2.079, 2.079, 0.2338), (-0.9207, -3.963, 0.2338), (-0.9207, -3.081, 0.2338), (-1.079, -3.081, 0.2338), (-1.079, -3.963, 0.2338), (-0.9207, -2.921, 0.2338), (-0.9207, -2.079, 0.2338), (-1.079, -2.079, 0.2338), (-1.079, -2.921, 0.2338), (-0.9207, -1.921, 0.2338), (-0.9207, -1.079, 0.2338), (-1.079, -1.079, 0.2338), (-1.079, -1.921, 0.2338), (-0.9207, -0.9207, 0.2338), (-0.9207, -0.07931, 0.2338), (-1.079, -0.07931, 0.2338), (-1.079, -0.9207, 0.2338), (-0.9207, 0.07931, 0.2338), (-0.9207, 0.9207, 0.2338), (-1.079, 0.9207, 0.2338), (-1.079, 0.07931, 0.2338), (-0.9207, 1.079, 0.2338), (-0.9207, 1.921, 0.2338), (-1.079, 1.921, 0.2338), (-1.079, 1.079, 0.2338), (-0.9207, 2.079, 0.2338), (-0.9207, 2.921, 0.2338), (-1.079, 2.921, 0.2338), (-1.079, 2.079, 0.2338), (0.07931, -3.963, 0.2338), (0.07931, -3.081, 0.2338), (-0.07931, -3.081, 0.2338), (-0.07931, -3.963, 0.2338), (0.07931, -2.921, 0.2338), (0.07931, -2.079, 0.2338), (-0.07931, -2.079, 0.2338), (-0.07931, -2.921, 0.2338), (0.07931, -1.921, 0.2338), (0.07931, -1.079, 0.2338), (-0.07931, -1.079, 0.2338), (-0.07931, -1.921, 0.2338), (0.07931, -0.9207, 0.2338), (0.07931, -0.07931, 0.2338), (-0.07931, -0.07931, 0.2338), (-0.07931, -0.9207, 0.2338), (0.07931, 0.07931, 0.2338), (0.07931, 0.9207, 0.2338), (-0.07931, 0.9207, 0.2338), (-0.07931, 0.07931, 0.2338), (0.07931, 1.079, 0.2338), (0.07931, 1.921, 0.2338), (-0.07931, 1.921, 0.2338), (-0.07931, 1.079, 0.2338), (0.07931, 2.079, 0.2338), (0.07931, 2.921, 0.2338), (-0.07931, 2.921, 0.2338), (-0.07931, 2.079, 0.2338), (1.079, -3.963, 0.2338), (1.079, -3.081, 0.2338), (0.9207, -3.081, 0.2338), (0.9207, -3.963, 0.2338), (1.079, -2.921, 0.2338), (1.079, -2.079, 0.2338), (0.9207, -2.079, 0.2338), (0.9207, -2.921, 0.2338), (1.079, -1.921, 0.2338), (1.079, -1.079, 0.2338), (0.9207, -1.079, 0.2338), (0.9207, -1.921, 0.2338), (1.079, -0.9207, 0.2338), (1.079, -0.07931, 0.2338), (0.9207, -0.07931, 0.2338), (0.9207, -0.9207, 0.2338), (1.079, 0.07931, 0.2338), (1.079, 0.9207, 0.2338), (0.9207, 0.9207, 0.2338), (0.9207, 0.07931, 0.2338), (1.079, 1.079, 0.2338), (1.079, 1.921, 0.2338), (0.9207, 1.921, 0.2338), (0.9207, 1.079, 0.2338), (1.079, 2.079, 0.2338), (1.079, 2.921, 0.2338), (0.9207, 2.921, 0.2338), (0.9207, 2.079, 0.2338), (2.079, -3.963, 0.2338), (2.079, -3.081, 0.2338), (1.921, -3.081, 0.2338), (1.921, -3.963, 0.2338), (2.079, -2.921, 0.2338), (2.079, -2.079, 0.2338), (1.921, -2.079, 0.2338), (1.921, -2.921, 0.2338), (2.079, -1.921, 0.2338), (2.079, -1.079, 0.2338), (1.921, -1.079, 0.2338), (1.921, -1.921, 0.2338), (2.079, -0.9207, 0.2338), (2.079, -0.07931, 0.2338), (1.921, -0.07931, 0.2338), (1.921, -0.9207, 0.2338), (2.079, 0.07931, 0.2338), (2.079, 0.9207, 0.2338), (1.921, 0.9207, 0.2338), (1.921, 0.07931, 0.2338), (2.079, 1.079, 0.2338), (2.079, 1.921, 0.2338), (1.921, 1.921, 0.2338), (1.921, 1.079, 0.2338), (2.079, 2.079, 0.2338), (2.079, 2.921, 0.2338), (1.921, 2.921, 0.2338), (1.921, 2.079, 0.2338), (3.081, -3.963, 0.2338), (3.081, -3.081, 0.2338), (2.921, -3.081, 0.2338), (2.921, -3.963, 0.2338), (3.081, -2.921, 0.2338), (3.081, -2.079, 0.2338), (2.921, -2.079, 0.2338), (2.921, -2.921, 0.2338), (3.081, -1.921, 0.2338), (3.081, -1.079, 0.2338), (2.921, -1.079, 0.2338), (2.921, -1.921, 0.2338), (3.081, -0.9207, 0.2338), (3.081, -0.07931, 0.2338), (2.921, -0.07931, 0.2338), (2.921, -0.9207, 0.2338), (3.081, 0.07931, 0.2338), (3.081, 0.9207, 0.2338), (2.921, 0.9207, 0.2338), (2.921, 0.07931, 0.2338), (3.081, 1.079, 0.2338), (3.081, 1.921, 0.2338), (2.921, 1.921, 0.2338), (2.921, 1.079, 0.2338), (3.081, 2.079, 0.2338), (3.081, 2.921, 0.2338), (2.921, 2.921, 0.2338), (2.921, 2.079, 0.2338), (-3.963, -2.921, 0.2338), (-3.963, -3.081, 0.2338), (-3.963, -1.921, 0.2338), (-3.963, -2.079, 0.2338), (-3.963, -0.9207, 0.2338), (-3.963, -1.079, 0.2338), (-3.963, 0.07931, 0.2338), (-3.963, -0.07931, 0.2338), (-3.963, 1.079, 0.2338), (-3.963, 0.9207, 0.2338), (-3.963, 2.079, 0.2338), (-3.963, 1.921, 0.2338), (-3.963, 3.081, 0.2338), (-3.963, 2.921, 0.2338), (3.963, -2.921, 0.2338), (3.963, -3.081, 0.2338), (3.963, -1.921, 0.2338), (3.963, -2.079, 0.2338), (3.963, -0.9207, 0.2338), (3.963, -1.079, 0.2338), (3.963, 0.07931, 0.2338), (3.963, -0.07931, 0.2338), (3.963, 1.079, 0.2338), (3.963, 0.9207, 0.2338), (3.963, 2.079, 0.2338), (3.963, 1.921, 0.2338), (3.963, 3.081, 0.2338), (3.963, 2.921, 0.2338), (-3.963, -3.963, 0.2338), (3.963, -3.963, 0.2338), (3.963, 3.963, 0.2338), (-3.963, 3.963, 0.2338)], [], [(25, 24, 530, 531), (22, 25, 531, 532), (323, 322, 614, 615), (62, 3, 512, 574), (15, 14, 540, 541), (43, 42, 554, 555), (281, 280, 588, 589), (280, 6, 513, 588), (27, 26, 528, 529), (210, 215, 241, 238), (214, 219, 245, 242), (218, 223, 249, 246), (222, 227, 253, 250), (226, 230, 258, 254), (422, 447, 903, 872), (3, 23, 533, 512), (182, 187, 212, 209), (186, 191, 216, 213), (190, 195, 220, 217), (194, 199, 224, 221), (198, 202, 231, 225), (206, 211, 237, 234), (325, 324, 612, 613), (154, 159, 184, 181), (158, 163, 188, 185), (162, 167, 192, 189), (166, 171, 196, 193), (170, 174, 203, 197), (178, 183, 208, 205), (1, 51, 563, 519), (126, 131, 156, 153), (130, 135, 160, 157), (134, 139, 164, 161), (138, 143, 168, 165), (142, 146, 175, 169), (150, 155, 180, 177), (45, 44, 552, 553), (98, 103, 128, 125), (102, 107, 132, 129), (106, 111, 136, 133), (110, 115, 140, 137), (114, 118, 147, 141), (122, 127, 152, 149), (283, 282, 586, 587), (70, 75, 100, 97), (74, 79, 104, 101), (78, 83, 108, 105), (82, 87, 112, 109), (86, 90, 119, 113), (94, 99, 124, 121), (5, 263, 603, 518), (29, 28, 526, 527), (275, 274, 596, 597), (20, 1, 519, 546), (327, 326, 610, 611), (262, 279, 601, 602), (47, 46, 550, 551), (21, 20, 546, 547), (285, 284, 584, 585), (18, 21, 547, 544), (31, 30, 524, 525), (278, 277, 599, 600), (329, 328, 608, 609), (6, 265, 631, 513), (337, 338, 997, 994), (440, 417, 865, 894), (391, 297, 834, 835), (418, 443, 899, 868), (335, 336, 995, 992), (298, 390, 832, 833), (313, 310, 917, 946), (387, 388, 830, 831), (311, 312, 775, 768), (333, 334, 993, 990), (389, 386, 828, 829), (484, 461, 913, 942), (383, 384, 826, 827), (462, 487, 947, 916), (5, 332, 991, 1005), (385, 382, 824, 825), (480, 457, 909, 938), (261, 4, 1004, 977), (379, 380, 822, 823), (458, 483, 943, 912), (331, 260, 976, 979), (381, 378, 820, 821), (476, 453, 905, 934), (264, 319, 973, 1003), (375, 376, 818, 819), (454, 479, 939, 908), (316, 265, 1002, 776), (329, 330, 978, 981), (377, 374, 816, 817), (472, 449, 901, 930), (371, 372, 814, 815), (450, 475, 935, 904), (342, 508, 969, 1001), (327, 328, 980, 983), (373, 370, 812, 813), (468, 445, 897, 926), (509, 343, 1000, 972), (270, 368, 810, 811), (446, 471, 931, 900), (325, 326, 982, 985), (369, 271, 808, 809), (464, 441, 893, 922), (340, 504, 965, 999), (442, 467, 927, 896), (505, 341, 998, 968), (323, 324, 984, 987), (367, 293, 806, 807), (318, 314, 945, 974), (294, 366, 804, 805), (315, 317, 779, 772), (338, 500, 961, 997), (321, 322, 986, 989), (363, 364, 802, 803), (511, 485, 941, 970), (501, 339, 996, 964), (365, 362, 800, 801), (486, 510, 975, 944), (7, 320, 988, 1007), (359, 360, 798, 799), (507, 481, 937, 966), (336, 496, 957, 995), (361, 358, 796, 797), (482, 506, 971, 940), (145, 31, 28, 172), (66, 71, 96, 93), (45, 42, 76, 73), (117, 33, 30, 144), (37, 2, 34, 88), (47, 44, 72, 69), (89, 35, 32, 116), (0, 48, 64, 9), (49, 46, 68, 65), (8, 67, 92, 11), (16, 19, 545, 542), (10, 95, 120, 13), (235, 236, 53, 50), (12, 123, 148, 15), (239, 240, 55, 52), (14, 151, 176, 17), (243, 244, 57, 54), (16, 179, 204, 19), (247, 248, 59, 56), (18, 207, 233, 21), (251, 252, 61, 58), (256, 23, 3, 62), (255, 257, 63, 60), (49, 48, 548, 549), (229, 25, 22, 259), (39, 36, 91, 85), (201, 27, 24, 228), (264, 343, 629, 630), (41, 38, 84, 81), (173, 29, 26, 200), (20, 232, 51, 1), (43, 40, 80, 77), (64, 65, 66, 67), (68, 69, 70, 71), (72, 73, 74, 75), (76, 77, 78, 79), (80, 81, 82, 83), (84, 85, 86, 87), (88, 89, 90, 91), (92, 93, 94, 95), (96, 97, 98, 99), (100, 101, 102, 103), (104, 105, 106, 107), (108, 109, 110, 111), (112, 113, 114, 115), (116, 117, 118, 119), (120, 121, 122, 123), (124, 125, 126, 127), (128, 129, 130, 131), (132, 133, 134, 135), (136, 137, 138, 139), (140, 141, 142, 143), (144, 145, 146, 147), (148, 149, 150, 151), (152, 153, 154, 155), (156, 157, 158, 159), (160, 161, 162, 163), (164, 165, 166, 167), (168, 169, 170, 171), (172, 173, 174, 175), (176, 177, 178, 179), (180, 181, 182, 183), (184, 185, 186, 187), (188, 189, 190, 191), (192, 193, 194, 195), (196, 197, 198, 199), (200, 201, 202, 203), (204, 205, 206, 207), (208, 209, 210, 211), (212, 213, 214, 215), (216, 217, 218, 219), (220, 221, 222, 223), (224, 225, 226, 227), (228, 229, 230, 231), (232, 233, 234, 235), (236, 237, 238, 239), (240, 241, 242, 243), (244, 245, 246, 247), (248, 249, 250, 251), (252, 253, 254, 255), (256, 257, 258, 259), (292, 293, 294, 295), (296, 297, 298, 299), (300, 301, 302, 303), (304, 305, 306, 307), (308, 309, 310, 311), (312, 313, 314, 315), (316, 317, 318, 319), (344, 345, 346, 347), (348, 349, 350, 351), (352, 353, 354, 355), (356, 357, 358, 359), (360, 361, 362, 363), (364, 365, 366, 367), (368, 369, 370, 371), (372, 373, 374, 375), (376, 377, 378, 379), (380, 381, 382, 383), (384, 385, 386, 387), (388, 389, 390, 391), (392, 393, 394, 395), (396, 397, 398, 399), (400, 401, 402, 403), (404, 405, 406, 407), (408, 409, 410, 411), (412, 413, 414, 415), (416, 417, 418, 419), (420, 421, 422, 423), (424, 425, 426, 427), (428, 429, 430, 431), (432, 433, 434, 435), (436, 437, 438, 439), (440, 441, 442, 443), (444, 445, 446, 447), (448, 449, 450, 451), (452, 453, 454, 455), (456, 457, 458, 459), (460, 461, 462, 463), (464, 465, 466, 467), (468, 469, 470, 471), (472, 473, 474, 475), (476, 477, 478, 479), (480, 481, 482, 483), (484, 485, 486, 487), (488, 489, 490, 491), (492, 493, 494, 495), (496, 497, 498, 499), (500, 501, 502, 503), (504, 505, 506, 507), (508, 509, 510, 511), (88, 34, 35, 89), (116, 32, 33, 117), (144, 30, 31, 145), (172, 28, 29, 173), (200, 26, 27, 201), (228, 24, 25, 229), (259, 22, 23, 256), (9, 64, 67, 8), (65, 68, 71, 66), (69, 72, 75, 70), (73, 76, 79, 74), (77, 80, 83, 78), (81, 84, 87, 82), (85, 91, 90, 86), (11, 92, 95, 10), (93, 96, 99, 94), (97, 100, 103, 98), (101, 104, 107, 102), (105, 108, 111, 106), (109, 112, 115, 110), (113, 119, 118, 114), (13, 120, 123, 12), (121, 124, 127, 122), (125, 128, 131, 126), (129, 132, 135, 130), (133, 136, 139, 134), (137, 140, 143, 138), (141, 147, 146, 142), (15, 148, 151, 14), (149, 152, 155, 150), (153, 156, 159, 154), (157, 160, 163, 158), (161, 164, 167, 162), (165, 168, 171, 166), (169, 175, 174, 170), (17, 176, 179, 16), (177, 180, 183, 178), (181, 184, 187, 182), (185, 188, 191, 186), (189, 192, 195, 190), (193, 196, 199, 194), (197, 203, 202, 198), (19, 204, 207, 18), (205, 208, 211, 206), (209, 212, 215, 210), (213, 216, 219, 214), (217, 220, 223, 218), (221, 224, 227, 222), (225, 231, 230, 226), (21, 233, 232, 20), (234, 237, 236, 235), (238, 241, 240, 239), (242, 245, 244, 243), (246, 249, 248, 247), (250, 253, 252, 251), (254, 258, 257, 255), (233, 207, 206, 234), (237, 211, 210, 238), (241, 215, 214, 242), (245, 219, 218, 246), (249, 223, 222, 250), (253, 227, 226, 254), (258, 230, 229, 259), (204, 179, 178, 205), (208, 183, 182, 209), (212, 187, 186, 213), (216, 191, 190, 217), (220, 195, 194, 221), (224, 199, 198, 225), (231, 202, 201, 228), (176, 151, 150, 177), (180, 155, 154, 181), (184, 159, 158, 185), (188, 163, 162, 189), (192, 167, 166, 193), (196, 171, 170, 197), (203, 174, 173, 200), (148, 123, 122, 149), (152, 127, 126, 153), (156, 131, 130, 157), (160, 135, 134, 161), (164, 139, 138, 165), (168, 143, 142, 169), (175, 146, 145, 172), (120, 95, 94, 121), (124, 99, 98, 125), (128, 103, 102, 129), (132, 107, 106, 133), (136, 111, 110, 137), (140, 115, 114, 141), (147, 118, 117, 144), (92, 67, 66, 93), (96, 71, 70, 97), (100, 75, 74, 101), (104, 79, 78, 105), (108, 83, 82, 109), (112, 87, 86, 113), (119, 90, 89, 116), (64, 48, 49, 65), (68, 46, 47, 69), (72, 44, 45, 73), (76, 42, 43, 77), (80, 40, 41, 81), (84, 38, 39, 85), (91, 36, 37, 88), (51, 232, 235, 50), (53, 236, 239, 52), (55, 240, 243, 54), (57, 244, 247, 56), (59, 248, 251, 58), (61, 252, 255, 60), (63, 257, 256, 62), (295, 266, 267, 292), (299, 290, 291, 296), (303, 288, 289, 300), (307, 286, 287, 304), (311, 284, 285, 308), (315, 282, 283, 312), (316, 280, 281, 317), (269, 345, 344, 268), (346, 349, 348, 347), (350, 353, 352, 351), (354, 357, 356, 355), (358, 361, 360, 359), (362, 365, 364, 363), (366, 294, 293, 367), (271, 369, 368, 270), (370, 373, 372, 371), (374, 377, 376, 375), (378, 381, 380, 379), (382, 385, 384, 383), (386, 389, 388, 387), (390, 298, 297, 391), (273, 393, 392, 272), (394, 397, 396, 395), (398, 401, 400, 399), (402, 405, 404, 403), (406, 409, 408, 407), (410, 413, 412, 411), (414, 302, 301, 415), (275, 417, 416, 274), (418, 421, 420, 419), (422, 425, 424, 423), (426, 429, 428, 427), (430, 433, 432, 431), (434, 437, 436, 435), (438, 306, 305, 439), (277, 441, 440, 276), (442, 445, 444, 443), (446, 449, 448, 447), (450, 453, 452, 451), (454, 457, 456, 455), (458, 461, 460, 459), (462, 310, 309, 463), (279, 465, 464, 278), (466, 469, 468, 467), (470, 473, 472, 471), (474, 477, 476, 475), (478, 481, 480, 479), (482, 485, 484, 483), (486, 314, 313, 487), (263, 488, 491, 262), (489, 492, 495, 490), (493, 496, 499, 494), (497, 500, 503, 498), (501, 504, 507, 502), (505, 508, 511, 506), (509, 319, 318, 510), (490, 466, 465, 491), (494, 470, 469, 495), (498, 474, 473, 499), (502, 478, 477, 503), (506, 482, 481, 507), (510, 486, 485, 511), (317, 315, 314, 318), (467, 442, 441, 464), (471, 446, 445, 468), (475, 450, 449, 472), (479, 454, 453, 476), (483, 458, 457, 480), (487, 462, 461, 484), (312, 311, 310, 313), (443, 418, 417, 440), (447, 422, 421, 444), (451, 426, 425, 448), (455, 430, 429, 452), (459, 434, 433, 456), (463, 438, 437, 460), (308, 307, 306, 309), (419, 394, 393, 416), (423, 398, 397, 420), (427, 402, 401, 424), (431, 406, 405, 428), (435, 410, 409, 432), (439, 414, 413, 436), (304, 303, 302, 305), (395, 370, 369, 392), (399, 374, 373, 396), (403, 378, 377, 400), (407, 382, 381, 404), (411, 386, 385, 408), (415, 390, 389, 412), (300, 299, 298, 301), (371, 346, 345, 368), (375, 350, 349, 372), (379, 354, 353, 376), (383, 358, 357, 380), (387, 362, 361, 384), (391, 366, 365, 388), (296, 295, 294, 297), (347, 260, 261, 344), (351, 330, 331, 348), (355, 328, 329, 352), (359, 326, 327, 356), (363, 324, 325, 360), (367, 322, 323, 364), (292, 320, 321, 293), (333, 489, 488, 332), (335, 493, 492, 334), (337, 497, 496, 336), (339, 501, 500, 338), (341, 505, 504, 340), (343, 509, 508, 342), (265, 316, 319, 264), (287, 286, 582, 583), (276, 275, 597, 598), (60, 63, 575, 572), (33, 32, 522, 523), (14, 17, 543, 540), (331, 330, 606, 607), (263, 262, 602, 603), (342, 341, 627, 628), (274, 273, 595, 596), (58, 61, 573, 570), (289, 288, 580, 581), (12, 15, 541, 538), (340, 339, 625, 626), (35, 34, 520, 521), (272, 271, 593, 594), (261, 260, 604, 605), (56, 59, 571, 568), (10, 13, 539, 536), (13, 12, 538, 539), (338, 337, 623, 624), (291, 290, 578, 579), (270, 269, 591, 592), (54, 57, 569, 566), (8, 11, 537, 534), (336, 335, 621, 622), (48, 0, 517, 548), (52, 55, 567, 564), (267, 266, 576, 577), (268, 4, 516, 590), (564, 567, 687, 684), (590, 516, 636, 710), (541, 540, 660, 661), (620, 619, 739, 740), (517, 535, 655, 637), (539, 538, 658, 659), (562, 565, 685, 682), (537, 536, 656, 657), (618, 518, 638, 738), (535, 534, 654, 655), (516, 605, 725, 636), (533, 532, 652, 653), (604, 607, 727, 724), (531, 530, 650, 651), (550, 549, 669, 670), (529, 528, 648, 649), (606, 609, 729, 726), (631, 630, 750, 751), (527, 526, 646, 647), (552, 551, 671, 672), (629, 628, 748, 749), (525, 524, 644, 645), (608, 611, 731, 728), (627, 626, 746, 747), (523, 522, 642, 643), (554, 553, 673, 674), (625, 624, 744, 745), (521, 520, 640, 641), (610, 613, 733, 730), (623, 622, 742, 743), (556, 555, 675, 676), (621, 620, 740, 741), (612, 615, 735, 732), (619, 618, 738, 739), (558, 557, 677, 678), (617, 616, 736, 737), (614, 617, 737, 734), (615, 614, 734, 735), (560, 559, 679, 680), (613, 612, 732, 733), (616, 515, 635, 736), (611, 610, 730, 731), (514, 561, 681, 634), (609, 608, 728, 729), (515, 577, 697, 635), (607, 606, 726, 727), (520, 514, 634, 640), (605, 604, 724, 725), (576, 579, 699, 696), (603, 602, 722, 723), (522, 521, 641, 642), (601, 600, 720, 721), (578, 581, 701, 698), (599, 598, 718, 719), (524, 523, 643, 644), (597, 596, 716, 717), (580, 583, 703, 700), (595, 594, 714, 715), (526, 525, 645, 646), (593, 592, 712, 713), (269, 268, 590, 591), (282, 281, 589, 586), (41, 40, 556, 557), (24, 27, 529, 530), (321, 320, 616, 617), (284, 283, 587, 584), (23, 22, 532, 533), (26, 29, 527, 528), (39, 38, 558, 559), (333, 332, 618, 619), (286, 285, 585, 582), (9, 8, 534, 535), (28, 31, 525, 526), (288, 287, 583, 580), (37, 36, 560, 561), (335, 334, 620, 621), (30, 33, 523, 524), (277, 276, 598, 599), (290, 289, 581, 578), (51, 50, 562, 563), (32, 35, 521, 522), (337, 336, 622, 623), (266, 291, 579, 576), (34, 2, 514, 520), (53, 52, 564, 565), (7, 267, 577, 515), (339, 338, 624, 625), (17, 16, 542, 543), (2, 37, 561, 514), (320, 7, 515, 616), (271, 270, 592, 593), (55, 54, 566, 567), (36, 39, 559, 560), (341, 340, 626, 627), (322, 321, 617, 614), (38, 41, 557, 558), (57, 56, 568, 569), (324, 323, 615, 612), (343, 342, 628, 629), (40, 43, 555, 556), (11, 10, 536, 537), (326, 325, 613, 610), (59, 58, 570, 571), (42, 45, 553, 554), (265, 264, 630, 631), (328, 327, 611, 608), (44, 47, 551, 552), (279, 278, 600, 601), (61, 60, 572, 573), (330, 329, 609, 606), (46, 49, 549, 550), (260, 331, 607, 604), (63, 62, 574, 575), (4, 261, 605, 516), (332, 5, 518, 618), (19, 18, 544, 545), (50, 53, 565, 562), (273, 272, 594, 595), (0, 9, 535, 517), (334, 333, 619, 620), (652, 651, 706, 709), (634, 681, 736, 635), (640, 634, 635, 697), (642, 641, 696, 699), (644, 643, 698, 701), (646, 645, 700, 703), (648, 647, 702, 705), (650, 649, 704, 707), (666, 639, 638, 723), (664, 667, 722, 721), (662, 665, 720, 719), (660, 663, 718, 717), (658, 661, 716, 715), (656, 659, 714, 713), (654, 657, 712, 711), (668, 637, 636, 725), (670, 669, 724, 727), (672, 671, 726, 729), (674, 673, 728, 731), (676, 675, 730, 733), (678, 677, 732, 735), (632, 653, 708, 633), (684, 687, 742, 741), (686, 689, 744, 743), (688, 691, 746, 745), (690, 693, 748, 747), (692, 695, 750, 749), (694, 632, 633, 751), (682, 685, 740, 739), (680, 679, 734, 737), (639, 683, 738, 638), (644, 701, 700, 645), (702, 647, 646, 703), (750, 695, 694, 751), (672, 729, 728, 673), (730, 675, 674, 731), (642, 699, 698, 643), (696, 641, 640, 697), (670, 727, 726, 671), (654, 711, 710, 655), (668, 725, 724, 669), (656, 713, 712, 657), (682, 739, 738, 683), (658, 715, 714, 659), (684, 741, 740, 685), (660, 717, 716, 661), (686, 743, 742, 687), (662, 719, 718, 663), (688, 745, 744, 689), (664, 721, 720, 665), (690, 747, 746, 691), (666, 723, 722, 667), (692, 749, 748, 693), (652, 709, 708, 653), (680, 737, 736, 681), (650, 707, 706, 651), (678, 735, 734, 679), (648, 705, 704, 649), (676, 733, 732, 677), (637, 655, 710, 636), (543, 542, 662, 663), (548, 517, 637, 668), (622, 621, 741, 742), (545, 544, 664, 665), (534, 537, 657, 654), (566, 569, 689, 686), (547, 546, 666, 667), (592, 591, 711, 712), (624, 623, 743, 744), (549, 548, 668, 669), (536, 539, 659, 656), (568, 571, 691, 688), (551, 550, 670, 671), (594, 593, 713, 714), (626, 625, 745, 746), (553, 552, 672, 673), (538, 541, 661, 658), (570, 573, 693, 690), (555, 554, 674, 675), (596, 595, 715, 716), (628, 627, 747, 748), (557, 556, 676, 677), (540, 543, 663, 660), (572, 575, 695, 692), (559, 558, 678, 679), (598, 597, 717, 718), (630, 629, 749, 750), (561, 560, 680, 681), (542, 545, 665, 662), (513, 631, 751, 633), (563, 562, 682, 683), (600, 599, 719, 720), (565, 564, 684, 685), (544, 547, 667, 664), (567, 566, 686, 687), (602, 601, 721, 722), (569, 568, 688, 689), (546, 519, 639, 666), (571, 570, 690, 691), (518, 603, 723, 638), (573, 572, 692, 693), (519, 563, 683, 639), (575, 574, 694, 695), (512, 533, 653, 632), (577, 576, 696, 697), (588, 513, 633, 708), (579, 578, 698, 699), (574, 512, 632, 694), (581, 580, 700, 701), (532, 531, 651, 652), (583, 582, 702, 703), (586, 589, 709, 706), (585, 584, 704, 705), (530, 529, 649, 650), (587, 586, 706, 707), (584, 587, 707, 704), (589, 588, 708, 709), (528, 527, 647, 648), (591, 590, 710, 711), (582, 585, 705, 702), (967, 966, 1222, 1223), (972, 1000, 1256, 1228), (757, 756, 1012, 1013), (965, 964, 1220, 1221), (999, 965, 1221, 1255), (755, 754, 1010, 1011), (963, 962, 1218, 1219), (968, 998, 1254, 1224), (753, 752, 1008, 1009), (961, 960, 1216, 1217), (997, 961, 1217, 1253), (959, 958, 1214, 1215), (964, 996, 1252, 1220), (957, 956, 1212, 1213), (995, 957, 1213, 1251), (955, 954, 1210, 1211), (960, 994, 1250, 1216), (953, 952, 1208, 1209), (993, 953, 1209, 1249), (951, 950, 1206, 1207), (956, 992, 1248, 1212), (949, 948, 1204, 1205), (991, 949, 1205, 1247), (947, 946, 1202, 1203), (952, 990, 1246, 1208), (945, 944, 1200, 1201), (806, 989, 1245, 1062), (943, 942, 1198, 1199), (988, 755, 1011, 1244), (941, 940, 1196, 1197), (802, 987, 1243, 1058), (939, 938, 1194, 1195), (986, 807, 1063, 1242), (937, 936, 1192, 1193), (798, 985, 1241, 1054), (935, 934, 1190, 1191), (984, 803, 1059, 1240), (933, 932, 1188, 1189), (794, 983, 1239, 1050), (931, 930, 1186, 1187), (982, 799, 1055, 1238), (929, 928, 1184, 1185), (790, 981, 1237, 1046), (927, 926, 1182, 1183), (980, 795, 1051, 1236), (925, 924, 1180, 1181), (786, 979, 1235, 1042), (923, 922, 1178, 1179), (978, 791, 1047, 1234), (921, 920, 1176, 1177), (782, 977, 1233, 1038), (919, 918, 1174, 1175), (976, 787, 1043, 1232), (917, 916, 1172, 1173), (834, 805, 1061, 1090), (915, 914, 1170, 1171), (752, 759, 1015, 1008), (913, 912, 1168, 1169), (830, 801, 1057, 1086), (911, 910, 1166, 1167), (804, 835, 1091, 1060), (909, 908, 1164, 1165), (826, 797, 1053, 1082), (907, 906, 1162, 1163), (393, 273, 836, 837), (444, 421, 869, 898), (272, 392, 838, 839), (339, 340, 999, 996), (426, 451, 907, 876), (397, 394, 840, 841), (448, 425, 873, 902), (395, 396, 842, 843), (341, 342, 1001, 998), (430, 455, 911, 880), (401, 398, 844, 845), (452, 429, 877, 906), (399, 400, 846, 847), (343, 264, 1003, 1000), (434, 459, 915, 884), (405, 402, 848, 849), (265, 6, 1006, 1002), (456, 433, 881, 910), (403, 404, 850, 851), (438, 463, 919, 888), (409, 406, 852, 853), (460, 437, 885, 914), (407, 408, 854, 855), (307, 308, 771, 764), (413, 410, 856, 857), (309, 306, 889, 918), (411, 412, 858, 859), (394, 419, 871, 840), (302, 414, 860, 861), (416, 393, 837, 866), (415, 301, 862, 863), (398, 423, 875, 844), (420, 397, 841, 870), (417, 275, 864, 865), (402, 427, 879, 848), (274, 416, 866, 867), (424, 401, 845, 874), (421, 418, 868, 869), (406, 431, 883, 852), (419, 420, 870, 871), (428, 405, 849, 878), (425, 422, 872, 873), (410, 435, 887, 856), (423, 424, 874, 875), (432, 409, 853, 882), (429, 426, 876, 877), (414, 439, 891, 860), (427, 428, 878, 879), (436, 413, 857, 886), (433, 430, 880, 881), (303, 304, 767, 760), (431, 432, 882, 883), (305, 302, 861, 890), (437, 434, 884, 885), (370, 395, 843, 812), (435, 436, 886, 887), (392, 369, 809, 838), (306, 438, 888, 889), (374, 399, 847, 816), (439, 305, 890, 891), (396, 373, 813, 842), (378, 403, 851, 820), (441, 277, 892, 893), (400, 377, 817, 846), (276, 440, 894, 895), (382, 407, 855, 824), (445, 442, 896, 897), (404, 381, 821, 850), (443, 444, 898, 899), (386, 411, 859, 828), (449, 446, 900, 901), (408, 385, 825, 854), (447, 448, 902, 903), (390, 415, 863, 832), (453, 450, 904, 905), (412, 389, 829, 858), (451, 452, 906, 907), (299, 300, 763, 756), (457, 454, 908, 909), (301, 298, 833, 862), (455, 456, 910, 911), (346, 371, 815, 784), (461, 458, 912, 913), (368, 345, 781, 810), (459, 460, 914, 915), (350, 375, 819, 788), (310, 462, 916, 917), (372, 349, 785, 814), (463, 309, 918, 919), (354, 379, 823, 792), (376, 353, 789, 818), (465, 279, 920, 921), (358, 383, 827, 796), (278, 464, 922, 923), (380, 357, 793, 822), (469, 466, 924, 925), (362, 387, 831, 800), (467, 468, 926, 927), (4, 268, 783, 1004), (384, 361, 797, 826), (473, 470, 928, 929), (366, 391, 835, 804), (471, 472, 930, 931), (388, 365, 801, 830), (477, 474, 932, 933), (269, 270, 811, 780), (295, 296, 759, 752), (475, 476, 934, 935), (266, 295, 752, 753), (297, 294, 805, 834), (481, 478, 936, 937), (271, 272, 839, 808), (260, 347, 787, 976), (479, 480, 938, 939), (292, 267, 754, 755), (485, 482, 940, 941), (290, 299, 756, 757), (273, 274, 867, 836), (344, 261, 977, 782), (483, 484, 942, 943), (330, 351, 791, 978), (314, 486, 944, 945), (296, 291, 758, 759), (275, 276, 895, 864), (487, 313, 946, 947), (288, 303, 760, 761), (348, 331, 979, 786), (277, 278, 923, 892), (328, 355, 795, 980), (488, 263, 948, 949), (300, 289, 762, 763), (262, 491, 950, 951), (286, 307, 764, 765), (279, 262, 951, 920), (352, 329, 981, 790), (492, 489, 952, 953), (326, 359, 799, 982), (490, 495, 954, 955), (304, 287, 766, 767), (263, 5, 1005, 948), (496, 493, 956, 957), (284, 311, 768, 769), (356, 327, 983, 794), (494, 499, 958, 959), (324, 363, 803, 984), (500, 497, 960, 961), (308, 285, 770, 771), (6, 280, 777, 1006), (498, 503, 962, 963), (282, 315, 772, 773), (360, 325, 985, 798), (504, 501, 964, 965), (322, 367, 807, 986), (502, 507, 966, 967), (312, 283, 774, 775), (281, 282, 773, 778), (508, 505, 968, 969), (280, 316, 776, 777), (364, 323, 987, 802), (506, 511, 970, 971), (283, 284, 769, 774), (320, 292, 755, 988), (319, 509, 972, 973), (317, 281, 778, 779), (510, 318, 974, 975), (285, 286, 765, 770), (293, 321, 989, 806), (466, 490, 955, 924), (345, 269, 780, 781), (491, 465, 921, 950), (268, 344, 782, 783), (287, 288, 761, 766), (489, 333, 990, 952), (470, 494, 959, 928), (349, 346, 784, 785), (332, 488, 949, 991), (495, 469, 925, 954), (347, 348, 786, 787), (289, 290, 757, 762), (474, 498, 963, 932), (353, 350, 788, 789), (493, 335, 992, 956), (499, 473, 929, 958), (351, 352, 790, 791), (291, 266, 753, 758), (334, 492, 953, 993), (478, 502, 967, 936), (357, 354, 792, 793), (503, 477, 933, 962), (355, 356, 794, 795), (267, 7, 1007, 754), (497, 337, 994, 960), (1260, 1039, 1038, 1233), (1228, 1256, 1259, 1229), (1008, 1015, 1014, 1009), (1036, 1067, 1066, 1037), (1242, 1063, 1062, 1245), (1012, 1019, 1018, 1013), (1016, 1023, 1022, 1017), (1020, 1027, 1026, 1021), (1024, 1031, 1030, 1025), (1032, 1258, 1262, 1033), (1184, 1215, 1214, 1185), (1188, 1219, 1218, 1189), (1192, 1223, 1222, 1193), (1196, 1227, 1226, 1197), (1240, 1059, 1058, 1243), (1028, 1035, 1034, 1029), (1156, 1187, 1186, 1157), (1160, 1191, 1190, 1161), (1164, 1195, 1194, 1165), (1168, 1199, 1198, 1169), (1180, 1211, 1210, 1181), (1200, 1231, 1230, 1201), (1148, 1179, 1178, 1149), (1128, 1159, 1158, 1129), (1132, 1163, 1162, 1133), (1136, 1167, 1166, 1137), (1140, 1171, 1170, 1141), (1152, 1183, 1182, 1153), (1172, 1203, 1202, 1173), (1120, 1151, 1150, 1121), (1100, 1131, 1130, 1101), (1104, 1135, 1134, 1105), (1108, 1139, 1138, 1109), (1112, 1143, 1142, 1113), (1124, 1155, 1154, 1125), (1144, 1175, 1174, 1145), (1092, 1123, 1122, 1093), (1072, 1103, 1102, 1073), (1076, 1107, 1106, 1077), (1080, 1111, 1110, 1081), (1084, 1115, 1114, 1085), (1096, 1127, 1126, 1097), (1116, 1147, 1146, 1117), (1064, 1095, 1094, 1065), (1044, 1075, 1074, 1045), (1048, 1079, 1078, 1049), (1052, 1083, 1082, 1053), (1056, 1087, 1086, 1057), (1068, 1099, 1098, 1069), (1088, 1119, 1118, 1089), (1232, 1043, 1042, 1235), (1204, 1261, 1247, 1205), (1208, 1246, 1249, 1209), (1234, 1047, 1046, 1237), (1236, 1051, 1050, 1239), (1238, 1055, 1054, 1241), (1060, 1091, 1090, 1061), (1176, 1207, 1206, 1177), (1212, 1248, 1251, 1213), (1216, 1250, 1253, 1217), (1220, 1252, 1255, 1221), (1224, 1254, 1257, 1225), (1040, 1071, 1070, 1041), (1244, 1011, 1010, 1263), (759, 758, 1014, 1015), (1001, 969, 1225, 1257), (969, 968, 1224, 1225), (761, 760, 1016, 1017), (776, 1002, 1258, 1032), (971, 970, 1226, 1227), (763, 762, 1018, 1019), (1003, 973, 1229, 1259), (973, 972, 1228, 1229), (765, 764, 1020, 1021), (1004, 783, 1039, 1260), (975, 974, 1230, 1231), (767, 766, 1022, 1023), (780, 811, 1067, 1036), (924, 955, 1211, 1180), (769, 768, 1024, 1025), (808, 839, 1095, 1064), (950, 921, 1177, 1206), (771, 770, 1026, 1027), (836, 867, 1123, 1092), (928, 959, 1215, 1184), (773, 772, 1028, 1029), (864, 895, 1151, 1120), (954, 925, 1181, 1210), (775, 774, 1030, 1031), (892, 923, 1179, 1148), (932, 963, 1219, 1188), (777, 776, 1032, 1033), (920, 951, 1207, 1176), (958, 929, 1185, 1214), (779, 778, 1034, 1035), (948, 1005, 1261, 1204), (936, 967, 1223, 1192), (781, 780, 1036, 1037), (1006, 777, 1033, 1262), (962, 933, 1189, 1218), (783, 782, 1038, 1039), (778, 773, 1029, 1034), (940, 971, 1227, 1196), (785, 784, 1040, 1041), (774, 769, 1025, 1030), (966, 937, 1193, 1222), (787, 786, 1042, 1043), (770, 765, 1021, 1026), (944, 975, 1231, 1200), (789, 788, 1044, 1045), (766, 761, 1017, 1022), (970, 941, 1197, 1226), (791, 790, 1046, 1047), (762, 757, 1013, 1018), (772, 779, 1035, 1028), (793, 792, 1048, 1049), (758, 753, 1009, 1014), (974, 945, 1201, 1230), (795, 794, 1050, 1051), (754, 1007, 1263, 1010), (896, 927, 1183, 1152), (797, 796, 1052, 1053), (1007, 988, 1244, 1263), (922, 893, 1149, 1178), (799, 798, 1054, 1055), (989, 986, 1242, 1245), (900, 931, 1187, 1156), (801, 800, 1056, 1057), (987, 984, 1240, 1243), (768, 775, 1031, 1024), (926, 897, 1153, 1182), (803, 802, 1058, 1059), (985, 982, 1238, 1241), (946, 917, 1173, 1202), (904, 935, 1191, 1160), (805, 804, 1060, 1061), (983, 980, 1236, 1239), (868, 899, 1155, 1124), (930, 901, 1157, 1186), (807, 806, 1062, 1063), (981, 978, 1234, 1237), (894, 865, 1121, 1150), (908, 939, 1195, 1164), (809, 808, 1064, 1065), (979, 976, 1232, 1235), (872, 903, 1159, 1128), (934, 905, 1161, 1190), (811, 810, 1066, 1067), (977, 1004, 1260, 1233), (898, 869, 1125, 1154), (912, 943, 1199, 1168), (813, 812, 1068, 1069), (1005, 991, 1247, 1261), (876, 907, 1163, 1132), (938, 909, 1165, 1194), (815, 814, 1070, 1071), (990, 993, 1249, 1246), (902, 873, 1129, 1158), (916, 947, 1203, 1172), (817, 816, 1072, 1073), (992, 995, 1251, 1248), (880, 911, 1167, 1136), (942, 913, 1169, 1198), (819, 818, 1074, 1075), (994, 997, 1253, 1250), (906, 877, 1133, 1162), (821, 820, 1076, 1077), (996, 999, 1255, 1252), (884, 915, 1171, 1140), (823, 822, 1078, 1079), (998, 1001, 1257, 1254), (910, 881, 1137, 1166), (825, 824, 1080, 1081), (1000, 1003, 1259, 1256), (888, 919, 1175, 1144), (827, 826, 1082, 1083), (1002, 1006, 1262, 1258), (914, 885, 1141, 1170), (829, 828, 1084, 1085), (764, 771, 1027, 1020), (831, 830, 1086, 1087), (918, 889, 1145, 1174), (833, 832, 1088, 1089), (840, 871, 1127, 1096), (835, 834, 1090, 1091), (866, 837, 1093, 1122), (837, 836, 1092, 1093), (844, 875, 1131, 1100), (839, 838, 1094, 1095), (870, 841, 1097, 1126), (841, 840, 1096, 1097), (848, 879, 1135, 1104), (843, 842, 1098, 1099), (874, 845, 1101, 1130), (845, 844, 1100, 1101), (852, 883, 1139, 1108), (847, 846, 1102, 1103), (878, 849, 1105, 1134), (849, 848, 1104, 1105), (856, 887, 1143, 1112), (851, 850, 1106, 1107), (882, 853, 1109, 1138), (853, 852, 1108, 1109), (860, 891, 1147, 1116), (855, 854, 1110, 1111), (886, 857, 1113, 1142), (857, 856, 1112, 1113), (760, 767, 1023, 1016), (859, 858, 1114, 1115), (890, 861, 1117, 1146), (861, 860, 1116, 1117), (812, 843, 1099, 1068), (863, 862, 1118, 1119), (838, 809, 1065, 1094), (865, 864, 1120, 1121), (816, 847, 1103, 1072), (867, 866, 1122, 1123), (842, 813, 1069, 1098), (869, 868, 1124, 1125), (820, 851, 1107, 1076), (871, 870, 1126, 1127), (846, 817, 1073, 1102), (873, 872, 1128, 1129), (824, 855, 1111, 1080), (875, 874, 1130, 1131), (850, 821, 1077, 1106), (877, 876, 1132, 1133), (828, 859, 1115, 1084), (879, 878, 1134, 1135), (854, 825, 1081, 1110), (881, 880, 1136, 1137), (832, 863, 1119, 1088), (883, 882, 1138, 1139), (858, 829, 1085, 1114), (885, 884, 1140, 1141), (756, 763, 1019, 1012), (887, 886, 1142, 1143), (862, 833, 1089, 1118), (889, 888, 1144, 1145), (784, 815, 1071, 1040), (891, 890, 1146, 1147), (810, 781, 1037, 1066), (893, 892, 1148, 1149), (788, 819, 1075, 1044), (895, 894, 1150, 1151), (814, 785, 1041, 1070), (897, 896, 1152, 1153), (792, 823, 1079, 1048), (899, 898, 1154, 1155), (818, 789, 1045, 1074), (901, 900, 1156, 1157), (796, 827, 1083, 1052), (903, 902, 1158, 1159), (822, 793, 1049, 1078), (905, 904, 1160, 1161), (800, 831, 1087, 1056)])
me_plane.materials.append(mat_boardmain)
me_plane.use_remesh_preserve_volume = False
me_plane.use_remesh_preserve_attributes = False
me_plane.use_mirror_vertex_groups = False
me_plane.update()

# ---- objects
ob_plane = bpy.data.objects.new('Plane', me_plane)

# ---- transforms, parenting, visibility, modifiers, constraints
ob_plane.location = (-4.0, -4.0, -0.2557)
ob_plane.lineart.crease_threshold = 0.0

# ---- collection membership
col_collection_1.objects.link(ob_plane)

# ---- scene / render settings (as saved in the file)
scene.frame_start = 1; scene.frame_end = 250; scene.frame_set(1)
scene.render.engine = 'BLENDER_EEVEE_NEXT'
scene.render.resolution_percentage = 50
scene.render.dither_intensity = 0.0
scene.cycles.use_denoising = False
scene.cycles.samples = 128
scene.cycles.sampling_pattern = 'TABULATED_SOBOL'
scene.cycles.use_adaptive_sampling = False
scene.cycles.use_light_tree = False
scene.cycles.blur_glossy = 0.0
scene.cycles.sample_clamp_indirect = 0.0
scene.view_settings.view_transform = 'Standard'
bpy.context.view_layer.update()

# ---- added for rendering (the .blend has no active camera and no usable light): camera, sun
cam_auto = bpy.data.cameras.new('AutoCamera')
cam_auto.lens = 50.0
cam_auto.sensor_width = 36.0
cam_auto.clip_end = 1000.0
ob_auto_camera = bpy.data.objects.new('AutoCamera', cam_auto)
scene.collection.objects.link(ob_auto_camera)
ob_auto_camera.location = (7.72504, -18.07, 9.16358)
ob_auto_camera.rotation_euler = (1.09748, -7.21219e-08, 0.694738)
scene.camera = ob_auto_camera
light_auto_sun = bpy.data.lights.new('AutoSun', 'SUN')
light_auto_sun.energy = 3.0
light_auto_sun.angle = 0.0523599
ob_auto_sun = bpy.data.objects.new('AutoSun', light_auto_sun)
scene.collection.objects.link(ob_auto_sun)
ob_auto_sun.rotation_euler = (0.872665, 0.174533, 0.523599)
bpy.context.view_layer.update()
